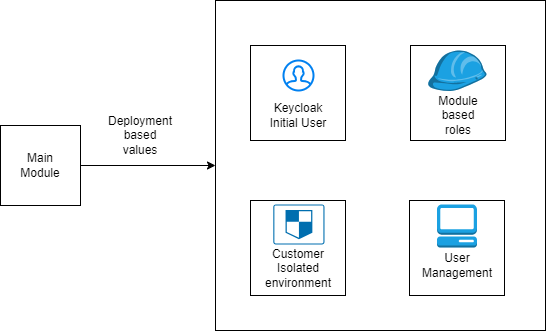

The diagram above was exported from draw.io. Its source (the exported page's mxGraphModel, read from the mxfile embedded in the PNG):
<mxGraphModel dx="980" dy="367" grid="1" gridSize="10" guides="1" tooltips="1" connect="1" arrows="1" fold="1" page="1" pageScale="1" pageWidth="850" pageHeight="1100" background="#ffffff" math="0" shadow="0">
  <root>
    <mxCell id="0" />
    <mxCell id="1" parent="0" />
    <mxCell id="21" style="edgeStyle=none;html=1;exitX=1;exitY=0.5;exitDx=0;exitDy=0;entryX=0;entryY=0.5;entryDx=0;entryDy=0;fontColor=#000000;strokeColor=#000000;" edge="1" parent="1" source="2" target="4">
      <mxGeometry relative="1" as="geometry" />
    </mxCell>
    <mxCell id="2" value="" style="whiteSpace=wrap;html=1;aspect=fixed;fillColor=none;strokeColor=#000000;" vertex="1" parent="1">
      <mxGeometry x="210" y="155" width="80" height="80" as="geometry" />
    </mxCell>
    <mxCell id="3" value="&lt;font color=&quot;#000000&quot;&gt;Main Module&lt;/font&gt;" style="text;html=1;strokeColor=none;fillColor=none;align=center;verticalAlign=middle;whiteSpace=wrap;rounded=0;" vertex="1" parent="1">
      <mxGeometry x="220" y="180" width="60" height="30" as="geometry" />
    </mxCell>
    <mxCell id="4" value="" style="whiteSpace=wrap;html=1;aspect=fixed;fillColor=none;strokeColor=#000000;" vertex="1" parent="1">
      <mxGeometry x="425" y="30" width="330" height="330" as="geometry" />
    </mxCell>
    <mxCell id="5" value="" style="whiteSpace=wrap;html=1;aspect=fixed;strokeColor=#000000;fontColor=#000000;fillColor=none;" vertex="1" parent="1">
      <mxGeometry x="460" y="75" width="95" height="95" as="geometry" />
    </mxCell>
    <mxCell id="6" value="&lt;font color=&quot;#000000&quot;&gt;Keycloak Initial User&lt;/font&gt;" style="text;html=1;strokeColor=none;fillColor=none;align=center;verticalAlign=middle;whiteSpace=wrap;rounded=0;" vertex="1" parent="1">
      <mxGeometry x="477.5" y="130" width="60" height="30" as="geometry" />
    </mxCell>
    <mxCell id="7" value="" style="html=1;verticalLabelPosition=bottom;align=center;labelBackgroundColor=#ffffff;verticalAlign=top;strokeWidth=2;strokeColor=#0080F0;shadow=0;dashed=0;shape=mxgraph.ios7.icons.user;fontColor=#000000;fillColor=none;" vertex="1" parent="1">
      <mxGeometry x="493" y="90" width="30" height="30" as="geometry" />
    </mxCell>
    <mxCell id="8" value="" style="whiteSpace=wrap;html=1;aspect=fixed;strokeColor=#000000;fontColor=#000000;fillColor=none;" vertex="1" parent="1">
      <mxGeometry x="460" y="230" width="95" height="95" as="geometry" />
    </mxCell>
    <mxCell id="9" value="&lt;font color=&quot;#000000&quot;&gt;Customer Isolated environment&lt;/font&gt;" style="text;html=1;strokeColor=none;fillColor=none;align=center;verticalAlign=middle;whiteSpace=wrap;rounded=0;" vertex="1" parent="1">
      <mxGeometry x="478" y="283" width="60" height="30" as="geometry" />
    </mxCell>
    <mxCell id="11" value="" style="sketch=0;points=[[0.015,0.015,0],[0.985,0.015,0],[0.985,0.985,0],[0.015,0.985,0],[0.25,0,0],[0.5,0,0],[0.75,0,0],[1,0.25,0],[1,0.5,0],[1,0.75,0],[0.75,1,0],[0.5,1,0],[0.25,1,0],[0,0.75,0],[0,0.5,0],[0,0.25,0]];verticalLabelPosition=bottom;html=1;verticalAlign=top;aspect=fixed;align=center;pointerEvents=1;shape=mxgraph.cisco19.rect;prIcon=shield;fillColor=none;strokeColor=#006EAF;fontColor=#ffffff;" vertex="1" parent="1">
      <mxGeometry x="482.8" y="234" width="51.2" height="40" as="geometry" />
    </mxCell>
    <mxCell id="12" value="" style="whiteSpace=wrap;html=1;aspect=fixed;strokeColor=#000000;fontColor=#000000;fillColor=none;" vertex="1" parent="1">
      <mxGeometry x="620" y="75" width="95" height="95" as="geometry" />
    </mxCell>
    <mxCell id="13" value="&lt;font color=&quot;#000000&quot;&gt;Module based roles&lt;/font&gt;" style="text;html=1;strokeColor=none;fillColor=none;align=center;verticalAlign=middle;whiteSpace=wrap;rounded=0;" vertex="1" parent="1">
      <mxGeometry x="637.5" y="130" width="60" height="30" as="geometry" />
    </mxCell>
    <mxCell id="15" value="" style="outlineConnect=0;dashed=0;verticalLabelPosition=bottom;verticalAlign=top;align=center;html=1;shape=mxgraph.aws3.role;fillColor=#1ba1e2;strokeColor=#006EAF;fontColor=#ffffff;" vertex="1" parent="1">
      <mxGeometry x="637" y="80" width="59" height="40.5" as="geometry" />
    </mxCell>
    <mxCell id="16" value="" style="whiteSpace=wrap;html=1;aspect=fixed;strokeColor=#000000;fontColor=#000000;fillColor=none;" vertex="1" parent="1">
      <mxGeometry x="619" y="230" width="95" height="95" as="geometry" />
    </mxCell>
    <mxCell id="17" value="&lt;font color=&quot;#000000&quot;&gt;User Management&lt;/font&gt;" style="text;html=1;strokeColor=none;fillColor=none;align=center;verticalAlign=middle;whiteSpace=wrap;rounded=0;" vertex="1" parent="1">
      <mxGeometry x="637" y="280" width="60" height="30" as="geometry" />
    </mxCell>
    <mxCell id="20" value="" style="outlineConnect=0;dashed=0;verticalLabelPosition=bottom;verticalAlign=top;align=center;html=1;shape=mxgraph.aws3.management_console;fillColor=#1ba1e2;strokeColor=#006EAF;fontColor=#ffffff;" vertex="1" parent="1">
      <mxGeometry x="646.5" y="234" width="40" height="43" as="geometry" />
    </mxCell>
    <mxCell id="23" value="&lt;font color=&quot;#000000&quot;&gt;Deployment based values&lt;/font&gt;" style="text;html=1;strokeColor=none;fillColor=none;align=center;verticalAlign=middle;whiteSpace=wrap;rounded=0;" vertex="1" parent="1">
      <mxGeometry x="320" y="150" width="60" height="30" as="geometry" />
    </mxCell>
  </root>
</mxGraphModel>